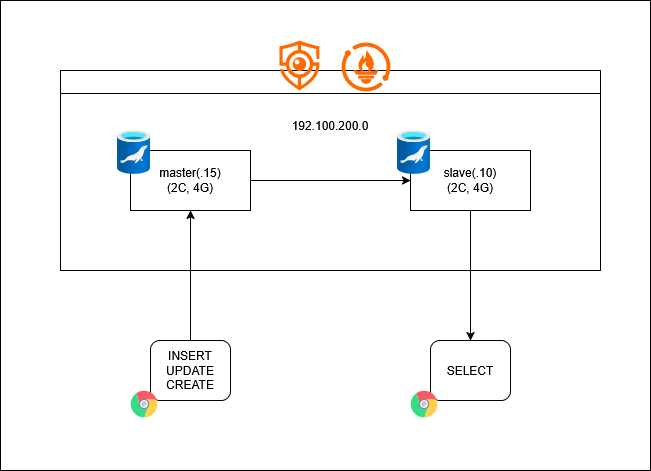

The diagram above was exported from draw.io. Its source (the exported page's mxGraphModel, read from the mxfile embedded in the PNG):
<mxGraphModel dx="1281" dy="535" grid="1" gridSize="10" guides="1" tooltips="1" connect="1" arrows="1" fold="1" page="1" pageScale="1" pageWidth="850" pageHeight="1100" math="0" shadow="0">
  <root>
    <mxCell id="0" />
    <mxCell id="1" parent="0" />
    <mxCell id="o6K7QKFcPBwNQn-enqlA-1" parent="1" style="rounded=0;whiteSpace=wrap;html=1;" value="" vertex="1">
      <mxGeometry height="470" width="650" x="50" y="10" as="geometry" />
    </mxCell>
    <mxCell id="AzekuMmVkiRe1tFOQb-W-17" parent="1" style="swimlane;whiteSpace=wrap;html=1;" value="&lt;div&gt;&lt;br&gt;&lt;/div&gt;" vertex="1">
      <mxGeometry height="200" width="540" x="110" y="80" as="geometry" />
    </mxCell>
    <mxCell id="AzekuMmVkiRe1tFOQb-W-6" edge="1" parent="1" source="AzekuMmVkiRe1tFOQb-W-2" style="edgeStyle=orthogonalEdgeStyle;rounded=0;orthogonalLoop=1;jettySize=auto;html=1;exitX=1;exitY=0.5;exitDx=0;exitDy=0;" target="AzekuMmVkiRe1tFOQb-W-3">
      <mxGeometry relative="1" as="geometry" />
    </mxCell>
    <mxCell id="AzekuMmVkiRe1tFOQb-W-2" parent="1" style="rounded=0;whiteSpace=wrap;html=1;" value="&lt;div&gt;master(.15)&lt;/div&gt;(2C, 4G)" vertex="1">
      <mxGeometry height="60" width="120" x="180" y="160" as="geometry" />
    </mxCell>
    <mxCell id="AzekuMmVkiRe1tFOQb-W-26" edge="1" parent="1" source="AzekuMmVkiRe1tFOQb-W-3" style="edgeStyle=orthogonalEdgeStyle;rounded=0;orthogonalLoop=1;jettySize=auto;html=1;exitX=0.5;exitY=1;exitDx=0;exitDy=0;entryX=0.5;entryY=0;entryDx=0;entryDy=0;" target="AzekuMmVkiRe1tFOQb-W-9">
      <mxGeometry relative="1" as="geometry" />
    </mxCell>
    <mxCell id="AzekuMmVkiRe1tFOQb-W-3" parent="1" style="rounded=0;whiteSpace=wrap;html=1;" value="&lt;div&gt;slave(.10)&lt;/div&gt;(2C, 4G)" vertex="1">
      <mxGeometry height="60" width="120" x="460" y="160" as="geometry" />
    </mxCell>
    <mxCell id="AzekuMmVkiRe1tFOQb-W-4" parent="1" style="text;html=1;whiteSpace=wrap;strokeColor=none;fillColor=none;align=center;verticalAlign=middle;rounded=0;" value="&lt;div&gt;192.100.200.0&lt;/div&gt;" vertex="1">
      <mxGeometry height="30" width="120" x="320" y="120" as="geometry" />
    </mxCell>
    <mxCell id="AzekuMmVkiRe1tFOQb-W-7" parent="1" style="rounded=1;whiteSpace=wrap;html=1;" value="INSERT&lt;br&gt;UPDATE&lt;br&gt;CREATE" vertex="1">
      <mxGeometry height="60" width="80" x="200" y="350" as="geometry" />
    </mxCell>
    <mxCell id="AzekuMmVkiRe1tFOQb-W-9" parent="1" style="rounded=1;whiteSpace=wrap;html=1;" value="SELECT" vertex="1">
      <mxGeometry height="60" width="80" x="480" y="350" as="geometry" />
    </mxCell>
    <mxCell id="AzekuMmVkiRe1tFOQb-W-11" parent="1" style="image;aspect=fixed;html=1;points=[];align=center;fontSize=12;image=img/lib/azure2/databases/Azure_Database_MariaDB_Server.svg;" value="" vertex="1">
      <mxGeometry height="44" width="33" x="167" y="140" as="geometry" />
    </mxCell>
    <mxCell id="AzekuMmVkiRe1tFOQb-W-12" parent="1" style="image;aspect=fixed;html=1;points=[];align=center;fontSize=12;image=img/lib/azure2/databases/Azure_Database_MariaDB_Server.svg;" value="" vertex="1">
      <mxGeometry height="44" width="33" x="447" y="140" as="geometry" />
    </mxCell>
    <mxCell id="AzekuMmVkiRe1tFOQb-W-13" parent="1" style="shape=image;html=1;verticalAlign=top;verticalLabelPosition=bottom;labelBackgroundColor=#ffffff;imageAspect=0;aspect=fixed;image=https://icons.diagrams.net/icon-cache1/Social_Media-2845/17-Google_chrome-520.svg" value="" vertex="1">
      <mxGeometry height="28" width="28" x="180" y="400" as="geometry" />
    </mxCell>
    <mxCell id="AzekuMmVkiRe1tFOQb-W-14" parent="1" style="shape=image;html=1;verticalAlign=top;verticalLabelPosition=bottom;labelBackgroundColor=#ffffff;imageAspect=0;aspect=fixed;image=https://icons.diagrams.net/icon-cache1/Social_Media-2845/17-Google_chrome-520.svg" value="" vertex="1">
      <mxGeometry height="28" width="28" x="460" y="400" as="geometry" />
    </mxCell>
    <mxCell id="AzekuMmVkiRe1tFOQb-W-15" parent="1" style="points=[];aspect=fixed;html=1;align=center;shadow=0;dashed=0;fillColor=#FF6A00;strokeColor=none;shape=mxgraph.alibaba_cloud.graphanalytics;" value="" vertex="1">
      <mxGeometry height="49.8" width="39.900000000000006" x="329.1" y="50" as="geometry" />
    </mxCell>
    <mxCell id="AzekuMmVkiRe1tFOQb-W-16" parent="1" style="points=[];aspect=fixed;html=1;align=center;shadow=0;dashed=0;fillColor=#FF6A00;strokeColor=none;shape=mxgraph.alibaba_cloud.prometheus;" value="" vertex="1">
      <mxGeometry height="48.9" width="48.9" x="391.1" y="52" as="geometry" />
    </mxCell>
    <mxCell id="AzekuMmVkiRe1tFOQb-W-28" edge="1" parent="1" source="AzekuMmVkiRe1tFOQb-W-7" style="edgeStyle=orthogonalEdgeStyle;rounded=0;orthogonalLoop=1;jettySize=auto;html=1;exitX=0.5;exitY=0;exitDx=0;exitDy=0;entryX=0.5;entryY=1;entryDx=0;entryDy=0;" target="AzekuMmVkiRe1tFOQb-W-2">
      <mxGeometry relative="1" as="geometry">
        <mxPoint x="240" y="399.9999999999999" as="targetPoint" />
      </mxGeometry>
    </mxCell>
  </root>
</mxGraphModel>